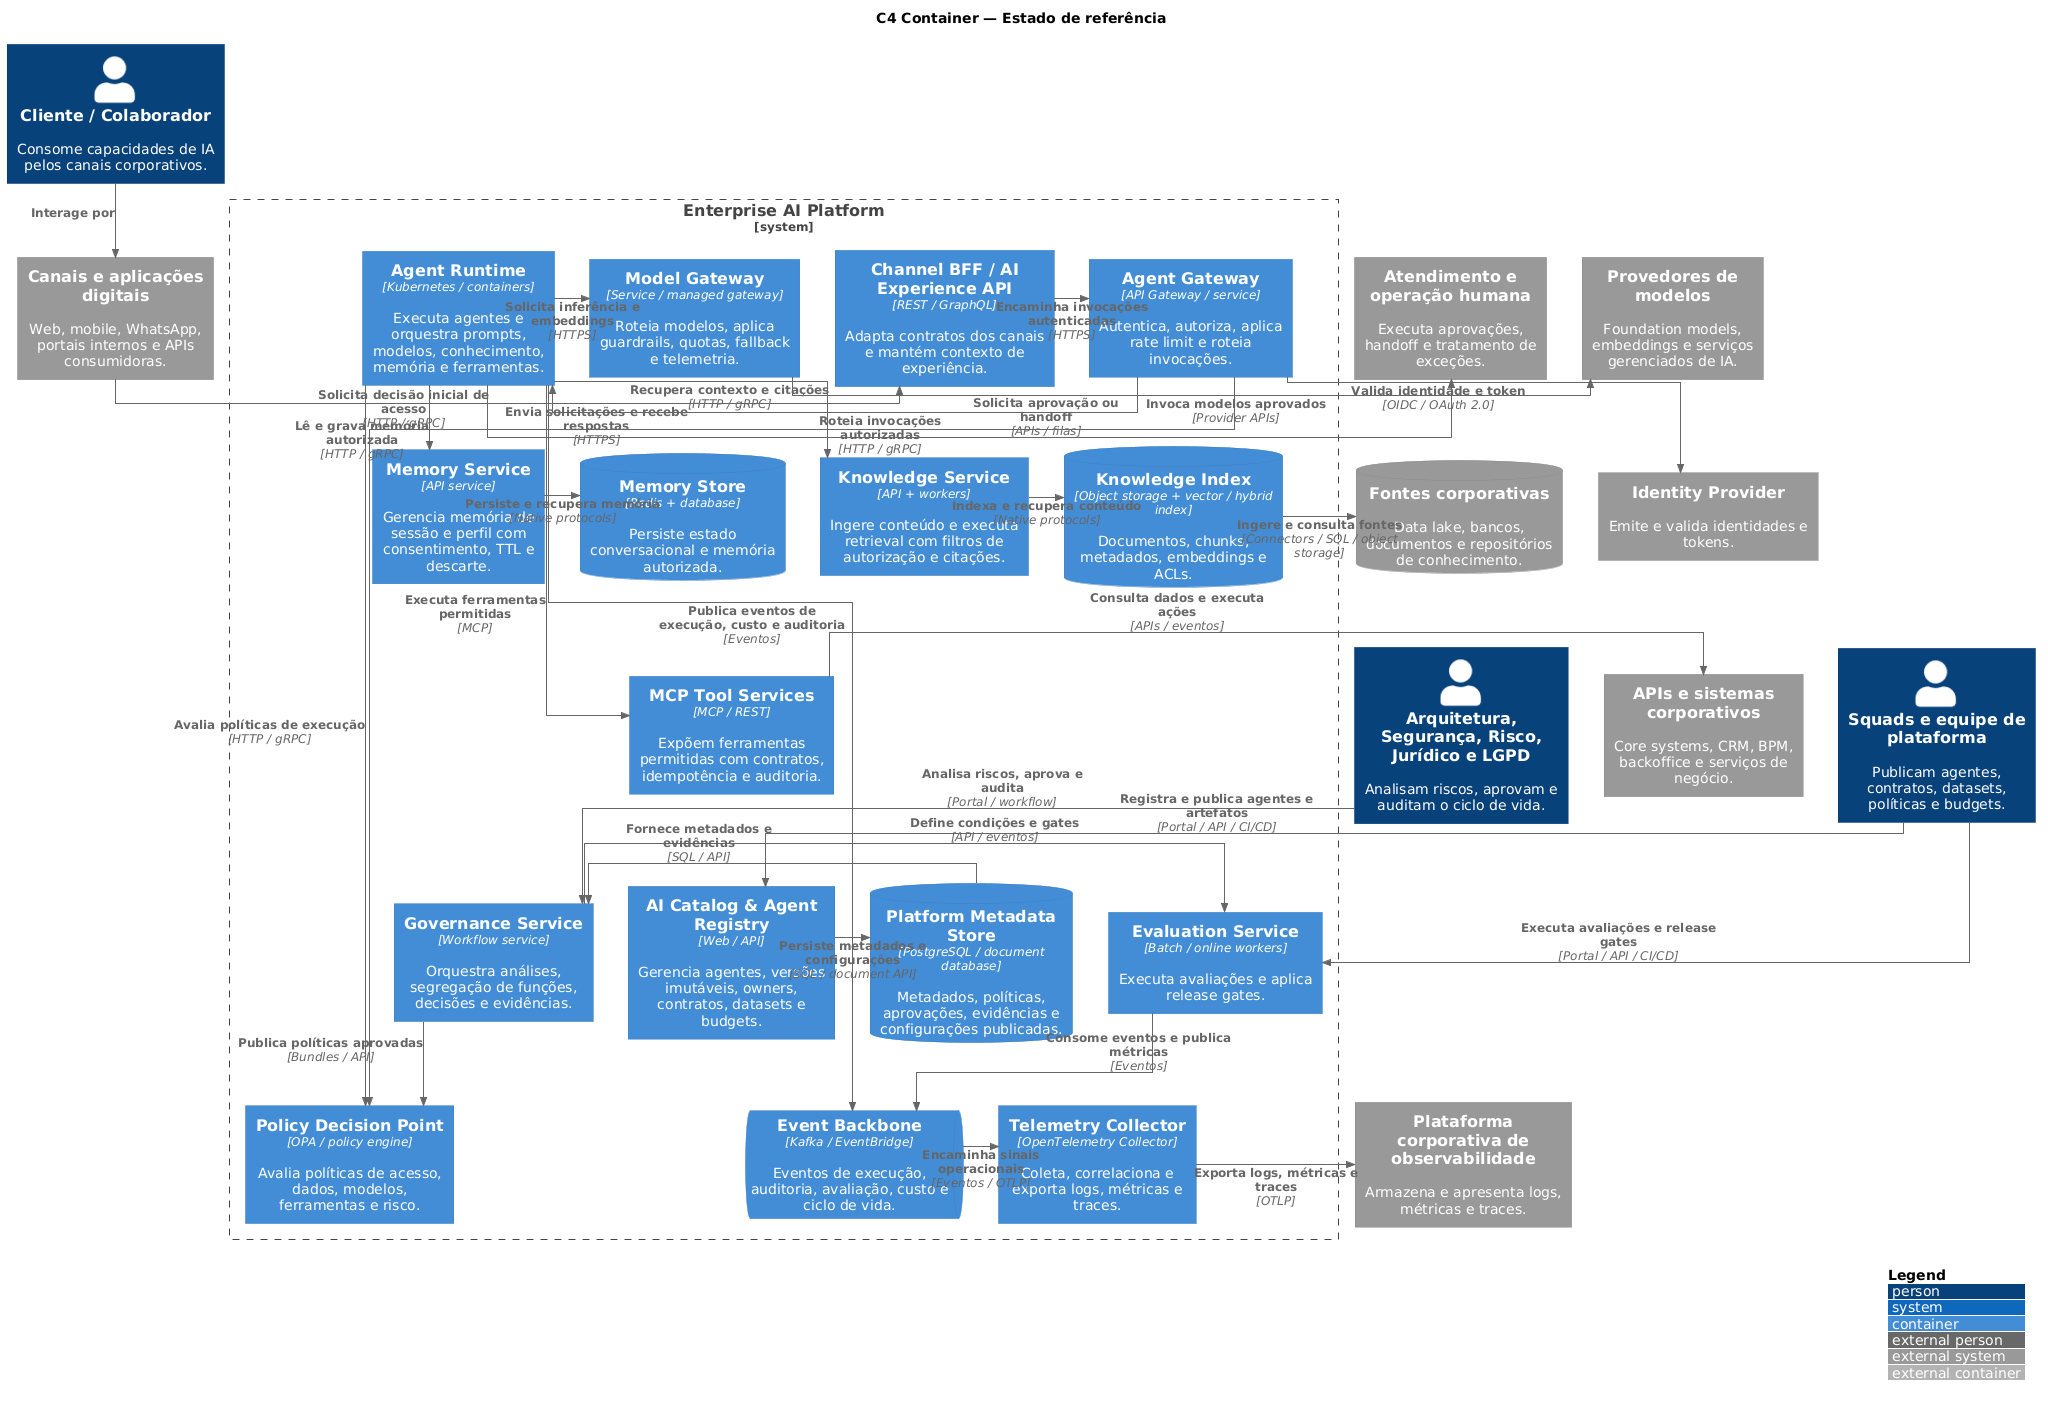

The diagram above was rendered by PlantUML. Its source (embedded in the PNG):
@startuml
!include <C4/C4_Container>

title C4 Container — Estado de referência

LAYOUT_TOP_DOWN()
LAYOUT_WITH_LEGEND()

skinparam shadowing false
skinparam linetype ortho

Person(user, "Cliente / Colaborador", "Consome capacidades de IA pelos canais corporativos.")
Person(platform_team, "Squads e equipe de plataforma", "Publicam agentes, contratos, datasets, políticas e budgets.")
Person(governance, "Arquitetura, Segurança, Risco, Jurídico e LGPD", "Analisam riscos, aprovam e auditam o ciclo de vida.")

System_Ext(channels, "Canais e aplicações digitais", "Web, mobile, WhatsApp, portais internos e APIs consumidoras.")
System_Ext(identity_provider, "Identity Provider", "Emite e valida identidades e tokens.")
System_Ext(model_providers, "Provedores de modelos", "Foundation models, embeddings e serviços gerenciados de IA.")
System_Ext(corporate_systems, "APIs e sistemas corporativos", "Core systems, CRM, BPM, backoffice e serviços de negócio.")
SystemDb_Ext(knowledge_sources, "Fontes corporativas", "Data lake, bancos, documentos e repositórios de conhecimento.")
System_Ext(human_service, "Atendimento e operação humana", "Executa aprovações, handoff e tratamento de exceções.")
System_Ext(observability_backend, "Plataforma corporativa de observabilidade", "Armazena e apresenta logs, métricas e traces.")

System_Boundary(platform, "Enterprise AI Platform") {
  Container(channel_bff, "Channel BFF / AI Experience API", "REST / GraphQL", "Adapta contratos dos canais e mantém contexto de experiência.")
  Container(agent_gateway, "Agent Gateway", "API Gateway / service", "Autentica, autoriza, aplica rate limit e roteia invocações.")
  Container(agent_runtime, "Agent Runtime", "Kubernetes / containers", "Executa agentes e orquestra prompts, modelos, conhecimento, memória e ferramentas.")
  Container(model_gateway, "Model Gateway", "Service / managed gateway", "Roteia modelos, aplica guardrails, quotas, fallback e telemetria.")

  Container(knowledge_service, "Knowledge Service", "API + workers", "Ingere conteúdo e executa retrieval com filtros de autorização e citações.")
  ContainerDb(knowledge_index, "Knowledge Index", "Object storage + vector / hybrid index", "Documentos, chunks, metadados, embeddings e ACLs.")
  Container(memory_service, "Memory Service", "API service", "Gerencia memória de sessão e perfil com consentimento, TTL e descarte.")
  ContainerDb(memory_store, "Memory Store", "Redis + database", "Persiste estado conversacional e memória autorizada.")

  Container(mcp_services, "MCP Tool Services", "MCP / REST", "Expõem ferramentas permitidas com contratos, idempotência e auditoria.")
  Container(policy_decision, "Policy Decision Point", "OPA / policy engine", "Avalia políticas de acesso, dados, modelos, ferramentas e risco.")

  Container(ai_catalog, "AI Catalog & Agent Registry", "Web / API", "Gerencia agentes, versões imutáveis, owners, contratos, datasets e budgets.")
  ContainerDb(platform_metadata, "Platform Metadata Store", "PostgreSQL / document database", "Metadados, políticas, aprovações, evidências e configurações publicadas.")
  Container(governance_service, "Governance Service", "Workflow service", "Orquestra análises, segregação de funções, decisões e evidências.")
  Container(evaluation_service, "Evaluation Service", "Batch / online workers", "Executa avaliações e aplica release gates.")
  ContainerQueue(event_backbone, "Event Backbone", "Kafka / EventBridge", "Eventos de execução, auditoria, avaliação, custo e ciclo de vida.")
  Container(telemetry_collector, "Telemetry Collector", "OpenTelemetry Collector", "Coleta, correlaciona e exporta logs, métricas e traces.")
}

Rel_D(user, channels, "Interage por")
Rel_R(channels, channel_bff, "Envia solicitações e recebe respostas", "HTTPS")
Rel_R(channel_bff, agent_gateway, "Encaminha invocações autenticadas", "HTTPS")
Rel_R(agent_gateway, agent_runtime, "Roteia invocações autorizadas", "HTTP / gRPC")
Rel_R(agent_runtime, model_gateway, "Solicita inferência e embeddings", "HTTPS")
Rel_R(model_gateway, model_providers, "Invoca modelos aprovados", "Provider APIs")

Rel_D(agent_gateway, identity_provider, "Valida identidade e token", "OIDC / OAuth 2.0")
Rel_D(agent_gateway, policy_decision, "Solicita decisão inicial de acesso", "HTTP / gRPC")
Rel_D(agent_runtime, policy_decision, "Avalia políticas de execução", "HTTP / gRPC")

Rel_D(agent_runtime, knowledge_service, "Recupera contexto e citações", "HTTP / gRPC")
Rel_R(knowledge_service, knowledge_index, "Indexa e recupera conteúdo", "Native protocols")
Rel_R(knowledge_index, knowledge_sources, "Ingere e consulta fontes", "Connectors / SQL / object storage")
Rel_D(agent_runtime, memory_service, "Lê e grava memória autorizada", "HTTP / gRPC")
Rel_R(memory_service, memory_store, "Persiste e recupera memória", "Native protocols")

Rel_D(agent_runtime, mcp_services, "Executa ferramentas permitidas", "MCP")
Rel_R(mcp_services, corporate_systems, "Consulta dados e executa ações", "APIs / eventos")
Rel_R(agent_runtime, human_service, "Solicita aprovação ou handoff", "APIs / filas")

Rel_D(platform_team, ai_catalog, "Registra e publica agentes e artefatos", "Portal / API / CI/CD")
Rel_D(platform_team, evaluation_service, "Executa avaliações e release gates", "Portal / API / CI/CD")
Rel_D(governance, governance_service, "Analisa riscos, aprova e audita", "Portal / workflow")
Rel_R(ai_catalog, platform_metadata, "Persiste metadados e configurações", "SQL / document API")
Rel_R(platform_metadata, governance_service, "Fornece metadados e evidências", "SQL / API")
Rel_R(governance_service, evaluation_service, "Define condições e gates", "API / eventos")
Rel_D(governance_service, policy_decision, "Publica políticas aprovadas", "Bundles / API")

Rel_D(agent_runtime, event_backbone, "Publica eventos de execução, custo e auditoria", "Eventos")
Rel_D(evaluation_service, event_backbone, "Consome eventos e publica métricas", "Eventos")
Rel_R(event_backbone, telemetry_collector, "Encaminha sinais operacionais", "Eventos / OTLP")
Rel_R(telemetry_collector, observability_backend, "Exporta logs, métricas e traces", "OTLP")

Lay_R(channel_bff, agent_gateway)
Lay_R(agent_gateway, agent_runtime)
Lay_R(agent_runtime, model_gateway)
Lay_D(channel_bff, knowledge_service)
Lay_R(knowledge_service, knowledge_index)
Lay_R(knowledge_index, memory_service)
Lay_R(memory_service, memory_store)
Lay_D(knowledge_service, mcp_services)
Lay_R(mcp_services, policy_decision)
Lay_D(mcp_services, ai_catalog)
Lay_R(ai_catalog, platform_metadata)
Lay_R(platform_metadata, governance_service)
Lay_R(governance_service, evaluation_service)
Lay_D(ai_catalog, event_backbone)
Lay_R(event_backbone, telemetry_collector)

@enduml